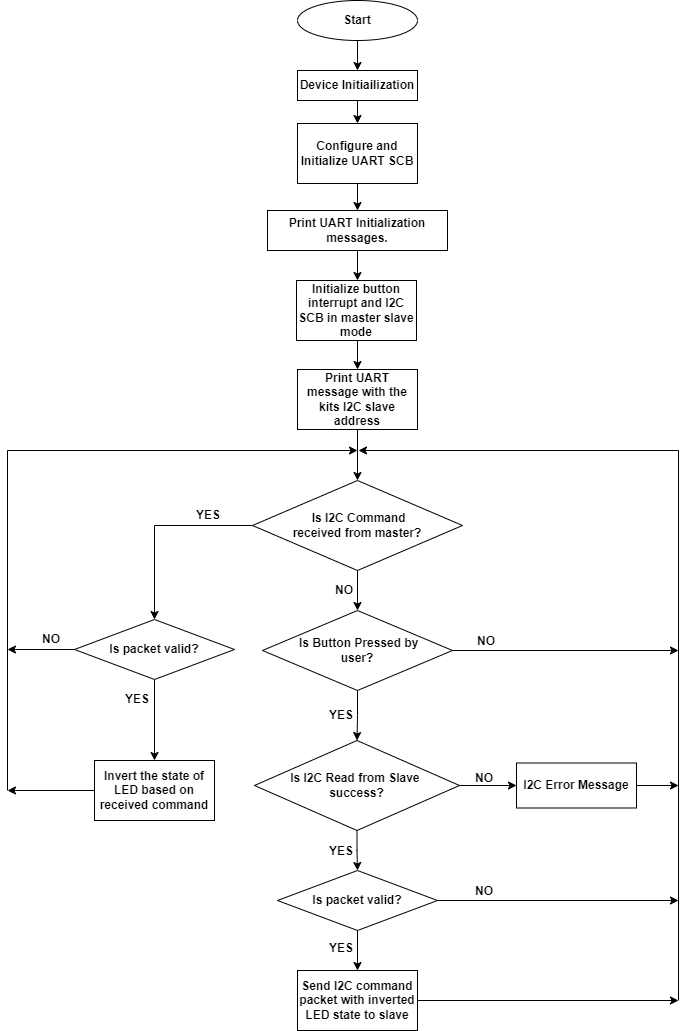

The diagram above was exported from draw.io. Its source (the exported page's mxGraphModel, read from the mxfile embedded in the PNG):
<mxGraphModel dx="976" dy="619" grid="1" gridSize="10" guides="1" tooltips="1" connect="1" arrows="1" fold="1" page="1" pageScale="1" pageWidth="827" pageHeight="1169" math="0" shadow="0">
  <root>
    <mxCell id="WIyWlLk6GJQsqaUBKTNV-0" />
    <mxCell id="WIyWlLk6GJQsqaUBKTNV-1" parent="WIyWlLk6GJQsqaUBKTNV-0" />
    <mxCell id="c9mJOwldikZCkSgQG-Ni-14" style="edgeStyle=orthogonalEdgeStyle;rounded=0;orthogonalLoop=1;jettySize=auto;html=1;exitX=0.5;exitY=1;exitDx=0;exitDy=0;fontStyle=1" parent="WIyWlLk6GJQsqaUBKTNV-1" source="c9mJOwldikZCkSgQG-Ni-0" target="c9mJOwldikZCkSgQG-Ni-1" edge="1">
      <mxGeometry relative="1" as="geometry" />
    </mxCell>
    <mxCell id="c9mJOwldikZCkSgQG-Ni-0" value="Start" style="ellipse;whiteSpace=wrap;html=1;fontStyle=1" parent="WIyWlLk6GJQsqaUBKTNV-1" vertex="1">
      <mxGeometry x="339" y="70" width="120" height="40" as="geometry" />
    </mxCell>
    <mxCell id="c9mJOwldikZCkSgQG-Ni-15" style="edgeStyle=orthogonalEdgeStyle;rounded=0;orthogonalLoop=1;jettySize=auto;html=1;exitX=0.5;exitY=1;exitDx=0;exitDy=0;entryX=0.5;entryY=0;entryDx=0;entryDy=0;fontStyle=1" parent="WIyWlLk6GJQsqaUBKTNV-1" source="c9mJOwldikZCkSgQG-Ni-1" target="c9mJOwldikZCkSgQG-Ni-5" edge="1">
      <mxGeometry relative="1" as="geometry" />
    </mxCell>
    <mxCell id="c9mJOwldikZCkSgQG-Ni-1" value="Device Initiailization" style="rounded=0;whiteSpace=wrap;html=1;fontStyle=1" parent="WIyWlLk6GJQsqaUBKTNV-1" vertex="1">
      <mxGeometry x="339" y="140" width="120" height="30" as="geometry" />
    </mxCell>
    <mxCell id="c9mJOwldikZCkSgQG-Ni-16" style="edgeStyle=orthogonalEdgeStyle;rounded=0;orthogonalLoop=1;jettySize=auto;html=1;exitX=0.5;exitY=1;exitDx=0;exitDy=0;entryX=0.5;entryY=0;entryDx=0;entryDy=0;fontStyle=1" parent="WIyWlLk6GJQsqaUBKTNV-1" source="c9mJOwldikZCkSgQG-Ni-5" target="c9mJOwldikZCkSgQG-Ni-6" edge="1">
      <mxGeometry relative="1" as="geometry" />
    </mxCell>
    <mxCell id="c9mJOwldikZCkSgQG-Ni-5" value="Configure and Initialize UART SCB" style="rounded=0;whiteSpace=wrap;html=1;fontStyle=1" parent="WIyWlLk6GJQsqaUBKTNV-1" vertex="1">
      <mxGeometry x="339" y="193" width="120" height="60" as="geometry" />
    </mxCell>
    <mxCell id="c9mJOwldikZCkSgQG-Ni-11" value="" style="edgeStyle=orthogonalEdgeStyle;rounded=0;orthogonalLoop=1;jettySize=auto;html=1;fontStyle=1" parent="WIyWlLk6GJQsqaUBKTNV-1" source="c9mJOwldikZCkSgQG-Ni-6" edge="1">
      <mxGeometry relative="1" as="geometry">
        <mxPoint x="399" y="350.0000000000001" as="targetPoint" />
      </mxGeometry>
    </mxCell>
    <mxCell id="c9mJOwldikZCkSgQG-Ni-6" value="Print UART Initialization messages." style="rounded=0;whiteSpace=wrap;html=1;fontStyle=1" parent="WIyWlLk6GJQsqaUBKTNV-1" vertex="1">
      <mxGeometry x="309" y="280" width="180" height="40" as="geometry" />
    </mxCell>
    <mxCell id="c9mJOwldikZCkSgQG-Ni-17" style="edgeStyle=orthogonalEdgeStyle;rounded=0;orthogonalLoop=1;jettySize=auto;html=1;exitX=0.5;exitY=1;exitDx=0;exitDy=0;entryX=0.5;entryY=0;entryDx=0;entryDy=0;fontStyle=1" parent="WIyWlLk6GJQsqaUBKTNV-1" source="c9mJOwldikZCkSgQG-Ni-7" target="c9mJOwldikZCkSgQG-Ni-8" edge="1">
      <mxGeometry relative="1" as="geometry" />
    </mxCell>
    <mxCell id="c9mJOwldikZCkSgQG-Ni-7" value="Initialize button interrupt and I2C SCB in master slave mode" style="rounded=0;whiteSpace=wrap;html=1;fontStyle=1" parent="WIyWlLk6GJQsqaUBKTNV-1" vertex="1">
      <mxGeometry x="338" y="350" width="120" height="60" as="geometry" />
    </mxCell>
    <mxCell id="c9mJOwldikZCkSgQG-Ni-79" value="" style="edgeStyle=orthogonalEdgeStyle;rounded=0;orthogonalLoop=1;jettySize=auto;html=1;fontStyle=1" parent="WIyWlLk6GJQsqaUBKTNV-1" source="c9mJOwldikZCkSgQG-Ni-8" target="c9mJOwldikZCkSgQG-Ni-9" edge="1">
      <mxGeometry relative="1" as="geometry" />
    </mxCell>
    <mxCell id="c9mJOwldikZCkSgQG-Ni-8" value="Print UART message with the kits I2C slave address" style="rounded=0;whiteSpace=wrap;html=1;fontStyle=1" parent="WIyWlLk6GJQsqaUBKTNV-1" vertex="1">
      <mxGeometry x="339" y="439" width="120" height="60" as="geometry" />
    </mxCell>
    <mxCell id="c9mJOwldikZCkSgQG-Ni-21" style="edgeStyle=orthogonalEdgeStyle;rounded=0;orthogonalLoop=1;jettySize=auto;html=1;exitX=0.5;exitY=1;exitDx=0;exitDy=0;entryX=0.5;entryY=0;entryDx=0;entryDy=0;fontStyle=1" parent="WIyWlLk6GJQsqaUBKTNV-1" source="c9mJOwldikZCkSgQG-Ni-9" target="c9mJOwldikZCkSgQG-Ni-10" edge="1">
      <mxGeometry relative="1" as="geometry" />
    </mxCell>
    <mxCell id="c9mJOwldikZCkSgQG-Ni-70" style="edgeStyle=orthogonalEdgeStyle;rounded=0;orthogonalLoop=1;jettySize=auto;html=1;exitX=0;exitY=0.5;exitDx=0;exitDy=0;entryX=0.5;entryY=0;entryDx=0;entryDy=0;fontStyle=1" parent="WIyWlLk6GJQsqaUBKTNV-1" source="c9mJOwldikZCkSgQG-Ni-9" target="c9mJOwldikZCkSgQG-Ni-69" edge="1">
      <mxGeometry relative="1" as="geometry" />
    </mxCell>
    <mxCell id="c9mJOwldikZCkSgQG-Ni-9" value="&amp;nbsp; Is I2C Command &lt;br&gt;received&amp;nbsp;from master?" style="rhombus;whiteSpace=wrap;html=1;fontStyle=1" parent="WIyWlLk6GJQsqaUBKTNV-1" vertex="1">
      <mxGeometry x="294" y="550" width="210" height="90" as="geometry" />
    </mxCell>
    <mxCell id="c9mJOwldikZCkSgQG-Ni-42" style="edgeStyle=orthogonalEdgeStyle;rounded=0;orthogonalLoop=1;jettySize=auto;html=1;exitX=0.5;exitY=1;exitDx=0;exitDy=0;fontStyle=1" parent="WIyWlLk6GJQsqaUBKTNV-1" source="c9mJOwldikZCkSgQG-Ni-10" target="c9mJOwldikZCkSgQG-Ni-33" edge="1">
      <mxGeometry relative="1" as="geometry" />
    </mxCell>
    <mxCell id="c9mJOwldikZCkSgQG-Ni-57" style="edgeStyle=orthogonalEdgeStyle;rounded=0;orthogonalLoop=1;jettySize=auto;html=1;exitX=1;exitY=0.5;exitDx=0;exitDy=0;fontStyle=1" parent="WIyWlLk6GJQsqaUBKTNV-1" source="c9mJOwldikZCkSgQG-Ni-10" edge="1">
      <mxGeometry relative="1" as="geometry">
        <mxPoint x="720" y="720" as="targetPoint" />
      </mxGeometry>
    </mxCell>
    <mxCell id="c9mJOwldikZCkSgQG-Ni-10" value="&amp;nbsp; Is Button Pressed by&amp;nbsp;&lt;br&gt;user?" style="rhombus;whiteSpace=wrap;html=1;fontStyle=1" parent="WIyWlLk6GJQsqaUBKTNV-1" vertex="1">
      <mxGeometry x="304" y="680" width="190" height="80" as="geometry" />
    </mxCell>
    <mxCell id="c9mJOwldikZCkSgQG-Ni-22" value="NO" style="text;html=1;strokeColor=none;fillColor=none;align=center;verticalAlign=middle;whiteSpace=wrap;rounded=0;fontStyle=1" parent="WIyWlLk6GJQsqaUBKTNV-1" vertex="1">
      <mxGeometry x="356" y="645" width="60" height="30" as="geometry" />
    </mxCell>
    <mxCell id="c9mJOwldikZCkSgQG-Ni-28" value="" style="endArrow=none;html=1;rounded=0;fontStyle=1" parent="WIyWlLk6GJQsqaUBKTNV-1" edge="1">
      <mxGeometry width="50" height="50" relative="1" as="geometry">
        <mxPoint x="720" y="1070" as="sourcePoint" />
        <mxPoint x="720" y="520" as="targetPoint" />
      </mxGeometry>
    </mxCell>
    <mxCell id="c9mJOwldikZCkSgQG-Ni-60" style="edgeStyle=orthogonalEdgeStyle;rounded=0;orthogonalLoop=1;jettySize=auto;html=1;exitX=1;exitY=0.5;exitDx=0;exitDy=0;fontStyle=1" parent="WIyWlLk6GJQsqaUBKTNV-1" source="c9mJOwldikZCkSgQG-Ni-32" edge="1">
      <mxGeometry relative="1" as="geometry">
        <mxPoint x="720" y="1070" as="targetPoint" />
      </mxGeometry>
    </mxCell>
    <mxCell id="c9mJOwldikZCkSgQG-Ni-32" value="Send I2C command packet with inverted LED state to slave" style="rounded=0;whiteSpace=wrap;html=1;fontStyle=1" parent="WIyWlLk6GJQsqaUBKTNV-1" vertex="1">
      <mxGeometry x="339" y="1040" width="120" height="60" as="geometry" />
    </mxCell>
    <mxCell id="c9mJOwldikZCkSgQG-Ni-46" style="edgeStyle=orthogonalEdgeStyle;rounded=0;orthogonalLoop=1;jettySize=auto;html=1;exitX=1;exitY=0.5;exitDx=0;exitDy=0;entryX=0;entryY=0.5;entryDx=0;entryDy=0;fontStyle=1" parent="WIyWlLk6GJQsqaUBKTNV-1" source="c9mJOwldikZCkSgQG-Ni-33" target="c9mJOwldikZCkSgQG-Ni-45" edge="1">
      <mxGeometry relative="1" as="geometry" />
    </mxCell>
    <mxCell id="c9mJOwldikZCkSgQG-Ni-53" style="edgeStyle=orthogonalEdgeStyle;rounded=0;orthogonalLoop=1;jettySize=auto;html=1;exitX=0.5;exitY=1;exitDx=0;exitDy=0;entryX=0.5;entryY=0;entryDx=0;entryDy=0;fontStyle=1" parent="WIyWlLk6GJQsqaUBKTNV-1" source="c9mJOwldikZCkSgQG-Ni-33" target="c9mJOwldikZCkSgQG-Ni-52" edge="1">
      <mxGeometry relative="1" as="geometry" />
    </mxCell>
    <mxCell id="c9mJOwldikZCkSgQG-Ni-33" value="&lt;font face=&quot;helvetica&quot;&gt;Is I2C Read from Slave &lt;br&gt;success?&lt;/font&gt;" style="rhombus;whiteSpace=wrap;html=1;fontStyle=1" parent="WIyWlLk6GJQsqaUBKTNV-1" vertex="1">
      <mxGeometry x="296" y="810" width="205" height="90" as="geometry" />
    </mxCell>
    <mxCell id="c9mJOwldikZCkSgQG-Ni-39" value="YES" style="text;html=1;strokeColor=none;fillColor=none;align=center;verticalAlign=middle;whiteSpace=wrap;rounded=0;fontStyle=1" parent="WIyWlLk6GJQsqaUBKTNV-1" vertex="1">
      <mxGeometry x="353" y="770" width="60" height="30" as="geometry" />
    </mxCell>
    <mxCell id="c9mJOwldikZCkSgQG-Ni-55" style="edgeStyle=orthogonalEdgeStyle;rounded=0;orthogonalLoop=1;jettySize=auto;html=1;exitX=1;exitY=0.5;exitDx=0;exitDy=0;fontStyle=1" parent="WIyWlLk6GJQsqaUBKTNV-1" source="c9mJOwldikZCkSgQG-Ni-45" edge="1">
      <mxGeometry relative="1" as="geometry">
        <mxPoint x="720" y="855" as="targetPoint" />
      </mxGeometry>
    </mxCell>
    <mxCell id="c9mJOwldikZCkSgQG-Ni-45" value="I2C Error Message" style="rounded=0;whiteSpace=wrap;html=1;fontStyle=1" parent="WIyWlLk6GJQsqaUBKTNV-1" vertex="1">
      <mxGeometry x="558" y="832.5" width="120" height="45" as="geometry" />
    </mxCell>
    <mxCell id="c9mJOwldikZCkSgQG-Ni-50" value="NO" style="text;html=1;strokeColor=none;fillColor=none;align=center;verticalAlign=middle;whiteSpace=wrap;rounded=0;fontStyle=1" parent="WIyWlLk6GJQsqaUBKTNV-1" vertex="1">
      <mxGeometry x="498" y="696" width="60" height="30" as="geometry" />
    </mxCell>
    <mxCell id="c9mJOwldikZCkSgQG-Ni-51" value="" style="endArrow=classic;html=1;rounded=0;fontStyle=1" parent="WIyWlLk6GJQsqaUBKTNV-1" edge="1">
      <mxGeometry width="50" height="50" relative="1" as="geometry">
        <mxPoint x="720" y="520" as="sourcePoint" />
        <mxPoint x="400" y="520" as="targetPoint" />
      </mxGeometry>
    </mxCell>
    <mxCell id="c9mJOwldikZCkSgQG-Ni-56" style="edgeStyle=orthogonalEdgeStyle;rounded=0;orthogonalLoop=1;jettySize=auto;html=1;exitX=1;exitY=0.5;exitDx=0;exitDy=0;fontStyle=1" parent="WIyWlLk6GJQsqaUBKTNV-1" source="c9mJOwldikZCkSgQG-Ni-52" edge="1">
      <mxGeometry relative="1" as="geometry">
        <mxPoint x="720" y="970" as="targetPoint" />
      </mxGeometry>
    </mxCell>
    <mxCell id="c9mJOwldikZCkSgQG-Ni-59" style="edgeStyle=orthogonalEdgeStyle;rounded=0;orthogonalLoop=1;jettySize=auto;html=1;exitX=0.5;exitY=1;exitDx=0;exitDy=0;entryX=0.5;entryY=0;entryDx=0;entryDy=0;fontStyle=1" parent="WIyWlLk6GJQsqaUBKTNV-1" source="c9mJOwldikZCkSgQG-Ni-52" target="c9mJOwldikZCkSgQG-Ni-32" edge="1">
      <mxGeometry relative="1" as="geometry" />
    </mxCell>
    <mxCell id="c9mJOwldikZCkSgQG-Ni-52" value="Is packet valid?" style="rhombus;whiteSpace=wrap;html=1;fontStyle=1" parent="WIyWlLk6GJQsqaUBKTNV-1" vertex="1">
      <mxGeometry x="319" y="940" width="160" height="60" as="geometry" />
    </mxCell>
    <mxCell id="c9mJOwldikZCkSgQG-Ni-58" value="NO" style="text;html=1;strokeColor=none;fillColor=none;align=center;verticalAlign=middle;whiteSpace=wrap;rounded=0;fontStyle=1" parent="WIyWlLk6GJQsqaUBKTNV-1" vertex="1">
      <mxGeometry x="496" y="946" width="60" height="30" as="geometry" />
    </mxCell>
    <mxCell id="c9mJOwldikZCkSgQG-Ni-61" value="NO" style="text;html=1;strokeColor=none;fillColor=none;align=center;verticalAlign=middle;whiteSpace=wrap;rounded=0;fontStyle=1" parent="WIyWlLk6GJQsqaUBKTNV-1" vertex="1">
      <mxGeometry x="496" y="832.5" width="60" height="30" as="geometry" />
    </mxCell>
    <mxCell id="c9mJOwldikZCkSgQG-Ni-63" value="YES" style="text;html=1;strokeColor=none;fillColor=none;align=center;verticalAlign=middle;whiteSpace=wrap;rounded=0;fontStyle=1" parent="WIyWlLk6GJQsqaUBKTNV-1" vertex="1">
      <mxGeometry x="353" y="906" width="60" height="30" as="geometry" />
    </mxCell>
    <mxCell id="c9mJOwldikZCkSgQG-Ni-67" value="YES" style="text;html=1;strokeColor=none;fillColor=none;align=center;verticalAlign=middle;whiteSpace=wrap;rounded=0;fontStyle=1" parent="WIyWlLk6GJQsqaUBKTNV-1" vertex="1">
      <mxGeometry x="353" y="1003" width="60" height="30" as="geometry" />
    </mxCell>
    <mxCell id="c9mJOwldikZCkSgQG-Ni-72" style="edgeStyle=orthogonalEdgeStyle;rounded=0;orthogonalLoop=1;jettySize=auto;html=1;exitX=0.5;exitY=1;exitDx=0;exitDy=0;entryX=0.5;entryY=0;entryDx=0;entryDy=0;fontStyle=1" parent="WIyWlLk6GJQsqaUBKTNV-1" source="c9mJOwldikZCkSgQG-Ni-69" target="c9mJOwldikZCkSgQG-Ni-71" edge="1">
      <mxGeometry relative="1" as="geometry" />
    </mxCell>
    <mxCell id="c9mJOwldikZCkSgQG-Ni-73" style="edgeStyle=orthogonalEdgeStyle;rounded=0;orthogonalLoop=1;jettySize=auto;html=1;exitX=0;exitY=0.5;exitDx=0;exitDy=0;fontStyle=1" parent="WIyWlLk6GJQsqaUBKTNV-1" source="c9mJOwldikZCkSgQG-Ni-69" edge="1">
      <mxGeometry relative="1" as="geometry">
        <mxPoint x="49" y="719" as="targetPoint" />
      </mxGeometry>
    </mxCell>
    <mxCell id="c9mJOwldikZCkSgQG-Ni-69" value="Is packet valid?" style="rhombus;whiteSpace=wrap;html=1;fontStyle=1" parent="WIyWlLk6GJQsqaUBKTNV-1" vertex="1">
      <mxGeometry x="116" y="689" width="160" height="60" as="geometry" />
    </mxCell>
    <mxCell id="c9mJOwldikZCkSgQG-Ni-74" style="edgeStyle=orthogonalEdgeStyle;rounded=0;orthogonalLoop=1;jettySize=auto;html=1;exitX=0;exitY=0.5;exitDx=0;exitDy=0;fontStyle=1" parent="WIyWlLk6GJQsqaUBKTNV-1" source="c9mJOwldikZCkSgQG-Ni-71" edge="1">
      <mxGeometry relative="1" as="geometry">
        <mxPoint x="49" y="860" as="targetPoint" />
      </mxGeometry>
    </mxCell>
    <mxCell id="c9mJOwldikZCkSgQG-Ni-71" value="Invert the state of LED based on received command" style="rounded=0;whiteSpace=wrap;html=1;fontStyle=1" parent="WIyWlLk6GJQsqaUBKTNV-1" vertex="1">
      <mxGeometry x="136" y="830" width="120" height="60" as="geometry" />
    </mxCell>
    <mxCell id="c9mJOwldikZCkSgQG-Ni-75" value="" style="endArrow=none;html=1;rounded=0;fontStyle=1" parent="WIyWlLk6GJQsqaUBKTNV-1" edge="1">
      <mxGeometry width="50" height="50" relative="1" as="geometry">
        <mxPoint x="49" y="860" as="sourcePoint" />
        <mxPoint x="49" y="520" as="targetPoint" />
      </mxGeometry>
    </mxCell>
    <mxCell id="c9mJOwldikZCkSgQG-Ni-78" value="" style="endArrow=classic;html=1;rounded=0;fontStyle=1" parent="WIyWlLk6GJQsqaUBKTNV-1" edge="1">
      <mxGeometry width="50" height="50" relative="1" as="geometry">
        <mxPoint x="49" y="520" as="sourcePoint" />
        <mxPoint x="399" y="520" as="targetPoint" />
      </mxGeometry>
    </mxCell>
    <mxCell id="c9mJOwldikZCkSgQG-Ni-80" value="NO" style="text;html=1;strokeColor=none;fillColor=none;align=center;verticalAlign=middle;whiteSpace=wrap;rounded=0;fontStyle=1" parent="WIyWlLk6GJQsqaUBKTNV-1" vertex="1">
      <mxGeometry x="63" y="694" width="60" height="30" as="geometry" />
    </mxCell>
    <mxCell id="c9mJOwldikZCkSgQG-Ni-82" value="YES" style="text;html=1;strokeColor=none;fillColor=none;align=center;verticalAlign=middle;whiteSpace=wrap;rounded=0;fontStyle=1" parent="WIyWlLk6GJQsqaUBKTNV-1" vertex="1">
      <mxGeometry x="149" y="754" width="60" height="30" as="geometry" />
    </mxCell>
    <mxCell id="c9mJOwldikZCkSgQG-Ni-83" value="YES" style="text;html=1;strokeColor=none;fillColor=none;align=center;verticalAlign=middle;whiteSpace=wrap;rounded=0;fontStyle=1" parent="WIyWlLk6GJQsqaUBKTNV-1" vertex="1">
      <mxGeometry x="220" y="570" width="60" height="30" as="geometry" />
    </mxCell>
  </root>
</mxGraphModel>